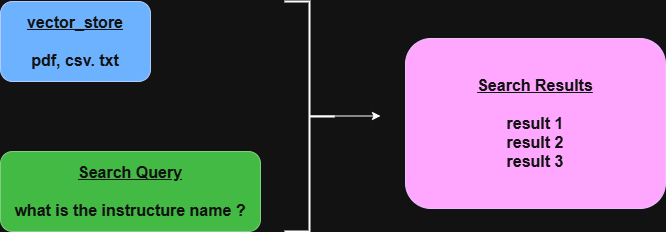

The diagram above was exported from draw.io. Its source (the exported page's mxGraphModel, read from the mxfile embedded in the PNG):
<mxGraphModel dx="1426" dy="743" grid="1" gridSize="10" guides="1" tooltips="1" connect="1" arrows="1" fold="1" page="1" pageScale="1" pageWidth="827" pageHeight="1169" math="0" shadow="0">
  <root>
    <mxCell id="0" />
    <mxCell id="1" parent="0" />
    <mxCell id="lCA7BWCxOvJqdnDltu8_-1" value="&lt;u&gt;vector_store&lt;/u&gt;&lt;div&gt;&lt;u&gt;&lt;br&gt;&lt;/u&gt;&lt;div&gt;pdf, csv. txt&lt;/div&gt;&lt;/div&gt;" style="rounded=1;whiteSpace=wrap;html=1;fillColor=#0050ef;fontColor=#ffffff;strokeColor=#001DBC;fontStyle=1;fontSize=16;" vertex="1" parent="1">
      <mxGeometry x="130" y="160" width="150" height="80" as="geometry" />
    </mxCell>
    <mxCell id="lCA7BWCxOvJqdnDltu8_-2" value="&lt;u&gt;Search Query&lt;/u&gt;&lt;div&gt;&lt;u&gt;&lt;br&gt;&lt;/u&gt;&lt;div&gt;what is the instructure name ?&lt;/div&gt;&lt;/div&gt;" style="rounded=1;whiteSpace=wrap;html=1;fillColor=#008a00;fontColor=#ffffff;strokeColor=#005700;fontStyle=1;fontSize=16;" vertex="1" parent="1">
      <mxGeometry x="130" y="310" width="260" height="80" as="geometry" />
    </mxCell>
    <mxCell id="lCA7BWCxOvJqdnDltu8_-3" value="&lt;u&gt;Search Results&lt;/u&gt;&lt;div&gt;&lt;u&gt;&lt;br&gt;&lt;/u&gt;&lt;/div&gt;&lt;div&gt;result 1&lt;/div&gt;&lt;div&gt;result 2&lt;/div&gt;&lt;div&gt;result 3&lt;/div&gt;" style="rounded=1;whiteSpace=wrap;html=1;fillColor=#6a00ff;fontColor=#ffffff;strokeColor=#3700CC;fontStyle=1;fontSize=16;" vertex="1" parent="1">
      <mxGeometry x="535" y="197" width="260" height="170" as="geometry" />
    </mxCell>
    <mxCell id="lCA7BWCxOvJqdnDltu8_-7" value="" style="strokeWidth=2;html=1;shape=mxgraph.flowchart.annotation_2;align=left;labelPosition=right;pointerEvents=1;direction=west;" vertex="1" parent="1">
      <mxGeometry x="414" y="160" width="50" height="230" as="geometry" />
    </mxCell>
    <mxCell id="lCA7BWCxOvJqdnDltu8_-8" value="" style="endArrow=classic;html=1;rounded=0;strokeColor=light-dark(#000000,#FEFEFE);" edge="1" parent="1">
      <mxGeometry width="50" height="50" relative="1" as="geometry">
        <mxPoint x="440" y="274.5" as="sourcePoint" />
        <mxPoint x="510" y="274.5" as="targetPoint" />
      </mxGeometry>
    </mxCell>
  </root>
</mxGraphModel>